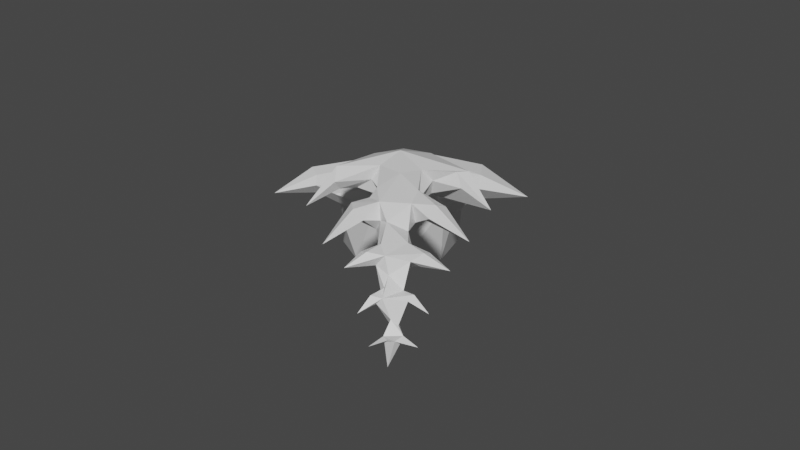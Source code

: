 # Source: Grass2.blend  (saved by Blender 2.81.16; exported with 4.5.12 LTS)
import bpy
from mathutils import Matrix  # noqa: F401  (used for matrix-valued properties, if any)

bpy.ops.wm.read_factory_settings(use_empty=True)
scene = bpy.context.scene
scene.name = 'Scene'

# ---- materials (node trees are filled in below, after node groups)
mat_vegetation = bpy.data.materials.new('Vegetation')
mat_vegetation.alpha_threshold = 0.0
mat_vegetation.use_transparent_shadow = False
mat_vegetation.line_color = (0.0, 0.0, 0.0, 1.0)

# ---- material node trees
mat_vegetation.use_nodes = True; mat_vegetation.node_tree.nodes.clear()
_N = mat_vegetation.node_tree.nodes; _L = mat_vegetation.node_tree.links
n0 = _N.new('ShaderNodeOutputMaterial'); n0.name = 'Material Output'; n0.location = (300, 300)
n1 = _N.new('ShaderNodeBsdfPrincipled'); n1.name = 'Principled BSDF'; n1.location = (10, 300)
n1.distribution = 'GGX'
n1.subsurface_method = 'BURLEY'
n1.inputs[2].default_value = 0.4
n1.inputs[3].default_value = 1.45
n1.inputs[27].default_value = (0.0, 0.0, 0.0, 1.0)
n1.inputs[28].default_value = 1.0
_L.new(n1.outputs[0], n0.inputs[0])
n0.is_active_output = True

# ---- world
world_world = bpy.data.worlds.new('World'); scene.world = world_world
world_world.use_nodes = True; world_world.node_tree.nodes.clear()
_N = world_world.node_tree.nodes; _L = world_world.node_tree.links
n0 = _N.new('ShaderNodeOutputWorld'); n0.name = 'World Output'; n0.location = (300, 300)
n1 = _N.new('ShaderNodeBackground'); n1.name = 'Background'; n1.location = (10, 300)
n1.inputs[0].default_value = (0.05088, 0.05088, 0.05088, 1.0)
_L.new(n1.outputs[0], n0.inputs[0])
n0.is_active_output = True
world_world.color = (0.05088, 0.05088, 0.05088)
world_world.use_sun_shadow = False
world_world.sun_shadow_jitter_overblur = 0.0

# ---- meshes
me_grass = bpy.data.meshes.new('Grass')
me_grass.from_pydata([(-0.05065, 0.07682, 0.05344), (-0.1059, 0.05115, 0.07119), (-0.1466, 0.03847, 0.0695), (-0.03867, -0.0549, 0.05126), (-0.1248, 0.01788, 0.07625), (-0.137, 0.02259, 0.08415), (-0.09601, -0.0336, 0.08687), (-0.09311, -0.0406, 0.08605), (-0.09239, 0.03871, 0.07876), (-0.1806, -0.007385, 0.05711), (-0.1777, -0.01044, 0.05915), (-0.1788, 0.0117, 0.05917), (-0.1876, 0.003186, 0.03977), (-0.03589, -0.05146, 0.06581), (-0.05104, -0.04978, 0.06584), (-0.03854, 0.05523, 0.05523), (-0.04974, 0.05051, 0.06449), (-0.1804, -0.002781, 0.04494), (-0.1689, 0.002748, 0.06466), (-0.1664, -0.008371, 0.07067), (-0.1531, 0.006976, 0.06327), (-0.1567, -0.006968, 0.07586), (-0.09548, 0.007029, 0.07194), (-0.1174, 0.01059, 0.08699), (-0.1191, -0.01199, 0.08666), (-0.03664, 0.01139, 0.06631), (-0.06506, 0.00995, 0.05934), (-0.0729, 0.01356, 0.08756), (-0.1359, -0.02142, 0.08621), (-0.1565, 0.009467, 0.06872), (-0.1659, 0.014, 0.07552), (-0.171, 0.02535, 0.06951), (-0.02452, -0.04027, 0.04003), (-0.03643, -0.01435, 0.06672), (-0.01249, -0.02487, 0.05871), (-0.07043, -0.01906, 0.08681), (-0.1566, -0.01038, 0.06836), (-0.1657, 0.004742, 0.07343), (-0.1788, 0.00873, 0.05466), (-0.04648, -0.01511, 0.04499), (-0.1198, 0.01445, 0.08276), (-0.1887, 0.004965, 0.04288), (-0.188, -0.005137, 0.04278), (-0.1842, -0.002597, 0.04617), (-0.1853, 0.00486, 0.04077), (-0.1833, 0.003058, 0.02222), (-0.1857, -0.004879, 0.03987), (-0.1875, -0.0008214, 0.03925), (-0.1726, -0.004991, 0.0585), (-0.1793, 0.002326, 0.04478), (-0.1725, 0.005323, 0.0506), (-0.1831, 0.00132, 0.04869), (-0.1737, -0.005772, 0.0505), (-0.1715, 0.004882, 0.05928), (-0.1112, -0.01254, 0.07843), (-0.1635, -0.002722, 0.05721), (-0.1571, -0.008656, 0.06308), (-0.1573, 0.007088, 0.07546), (-0.1384, -0.003465, 0.06724), (-0.1425, -0.006984, 0.07507), (-0.0464, 0.01552, 0.04188), (-0.1187, 0.01242, 0.06959), (-0.1025, 0.00964, 0.07894), (-0.1309, -0.008359, 0.08465), (-0.1294, 0.01055, 0.06969), (-0.1336, 0.008047, 0.07643), (-0.1039, -0.001907, 0.08947), (-0.141, 0.004549, 0.07931), (-0.07681, -0.02009, 0.06535), (-0.04267, -0.002547, 0.07809), (-0.09113, 0.02296, 0.07551), (-0.08126, -0.001583, 0.09271), (-0.05796, 0.01463, 0.06886), (-0.006937, 0.01988, 0.05382), (-0.07889, 0.02376, 0.07871), (-0.02213, -0.00903, 0.06848), (-0.05943, -0.02103, 0.07217), (-0.03698, 0.03414, 0.03943), (-0.0244, 0.03535, 0.01846), (-0.036, 0.0001563, 3.55e-05), (-0.1307, 0.008834, 0.08549), (-0.02408, 0.04086, 0.05315), (-0.03388, -0.03496, 0.03324), (-0.0004419, -0.03514, 0.03881), (-0.04248, 0.01804, 0.054), (0.01985, -0.009794, 0.02557), (-0.04256, -0.01916, 0.05415), (-0.002085, 0.03485, 0.03977), (-0.1189, -0.01408, 0.07083), (-0.1066, -0.05289, 0.06996), (-0.1461, -0.03931, 0.07131), (-0.1709, -0.02872, 0.06835), (-0.1315, 0.01954, 0.07499), (-0.1278, 0.02392, 0.08353), (-0.0986, -0.03626, 0.07861), (-0.08443, -0.03544, 0.08322), (-0.09606, 0.03287, 0.07679), (-0.09141, 0.03439, 0.08783), (-0.09978, 0.03506, 0.08218), (-0.1828, -0.01809, 0.05168), (-0.1749, 0.008948, 0.05613), (-0.1798, 0.005634, 0.0581), (-0.1829, 0.01825, 0.05165), (-0.1923, -0.01272, 0.0391), (-0.1934, 0.01231, 0.03999), (-0.04281, -0.04629, 0.04728), (-0.05358, -0.04734, 0.05852), (-0.02862, -0.04508, 0.05824), (-0.05066, -0.07906, 0.05241), (-0.0448, 0.05093, 0.05141), (-0.04138, 0.05383, 0.06585), (-0.05167, 0.05069, 0.05886), (-0.1017, -0.01066, 0.07003), (-0.09289, 0.00975, 0.08891), (-0.0942, 0.01463, 0.08142), (-0.09723, -0.0136, 0.08829), (-0.0954, -0.0201, 0.08143), (-0.1369, -0.018, 0.07911), (-0.1304, -0.02693, 0.08281), (-0.1642, 0.009395, 0.06753), (-0.1619, 0.017, 0.0738), (-0.1652, -0.01351, 0.06746), (-0.1659, -0.01542, 0.07501), (-0.1612, -0.01833, 0.07292), (-0.04527, -0.02844, 0.04295), (-0.04804, 0.0396, 0.05193), (-0.02648, 0.03975, 0.0428), (-0.09165, -0.01944, 0.07269), (-0.1367, 0.01715, 0.07794), (-0.1294, -0.01066, 0.07346), (-0.1766, -0.008632, 0.05492), (0.03099, 0.02878, -0.0001967), (0.04104, -0.00174, -0.0001896), (0.02881, -0.0322, -0.0001896), (-0.004192, 0.03892, -0.0001896), (-0.02908, 0.02812, -0.000222), (-0.02901, -0.02684, -0.0001547), (-0.0001495, -0.03922, -0.0002011)], [], [(9, 52, 130), (38, 49, 51), (45, 44, 49), (42, 46, 17), (42, 51, 41), (17, 43, 42), (45, 46, 47), (45, 49, 17), (38, 50, 49), (50, 38, 100), (51, 49, 41), (93, 4, 2), (80, 23, 40), (20, 119, 29), (58, 59, 56), (36, 59, 21), (4, 61, 64), (136, 137, 82), (83, 137, 133), (59, 63, 67), (71, 113, 66), (63, 59, 129), (32, 82, 137), (54, 88, 112), (33, 75, 25), (74, 26, 70), (83, 85, 34), (87, 78, 126), (27, 71, 69), (86, 39, 124), (32, 83, 107), (85, 73, 34), (136, 82, 124), (95, 35, 7), (94, 68, 89), (24, 66, 63), (23, 66, 113), (61, 4, 40), (62, 22, 61), (56, 55, 58), (2, 92, 128), (2, 5, 93), (2, 128, 5), (6, 94, 89), (89, 7, 6), (99, 130, 48), (99, 10, 9), (11, 100, 102), (102, 38, 101), (102, 101, 11), (42, 47, 103), (103, 46, 42), (105, 106, 124), (14, 106, 108), (3, 107, 108), (108, 107, 13), (81, 73, 87), (110, 15, 0), (16, 110, 0), (43, 52, 9), (50, 119, 20), (101, 48, 18), (55, 56, 48), (48, 56, 19), (29, 67, 65), (20, 65, 64), (21, 67, 57), (21, 59, 67), (113, 114, 62), (54, 115, 24), (112, 116, 54), (124, 60, 79), (72, 25, 84), (69, 25, 27), (108, 106, 105), (35, 76, 33), (39, 86, 76), (28, 117, 90), (31, 119, 37), (31, 37, 30), (122, 19, 91), (91, 36, 123), (3, 105, 32), (124, 82, 105), (111, 109, 125), (108, 13, 14), (107, 34, 13), (125, 77, 60), (15, 81, 126), (15, 110, 81), (110, 75, 73), (125, 84, 111), (16, 84, 25), (96, 74, 70), (8, 97, 74), (96, 114, 98), (94, 116, 127), (94, 6, 116), (7, 35, 71), (92, 4, 64), (92, 64, 128), (128, 80, 5), (118, 88, 54), (118, 24, 28), (24, 63, 28), (118, 54, 24), (120, 30, 57), (30, 37, 57), (122, 21, 37), (123, 36, 21), (9, 101, 51), (10, 48, 101), (11, 101, 53), (51, 42, 43), (41, 49, 44), (26, 60, 39), (2, 4, 92), (38, 51, 101), (53, 50, 100), (18, 19, 37), (36, 56, 59), (78, 135, 60), (67, 63, 80), (71, 27, 97), (71, 97, 113), (71, 66, 115), (25, 69, 33), (75, 34, 73), (85, 133, 132), (126, 78, 77), (22, 70, 26), (67, 80, 65), (87, 134, 78), (35, 69, 71), (34, 107, 83), (126, 81, 87), (68, 95, 89), (72, 74, 27), (63, 66, 80), (37, 21, 57), (7, 89, 95), (1, 8, 96), (1, 97, 8), (1, 98, 97), (1, 96, 98), (10, 99, 48), (99, 9, 130), (102, 100, 38), (103, 47, 46), (104, 44, 12), (104, 41, 44), (104, 12, 41), (108, 105, 3), (14, 75, 33), (109, 0, 15), (16, 0, 111), (43, 9, 51), (43, 17, 52), (53, 18, 119), (50, 53, 119), (101, 18, 53), (48, 19, 18), (48, 52, 55), (29, 65, 20), (29, 57, 67), (62, 23, 113), (62, 114, 22), (112, 127, 116), (115, 54, 116), (84, 26, 72), (72, 27, 25), (35, 33, 69), (76, 68, 39), (76, 86, 33), (90, 118, 28), (31, 29, 119), (31, 120, 29), (120, 31, 30), (36, 91, 121), (91, 19, 121), (91, 123, 122), (86, 14, 33), (32, 105, 82), (126, 109, 15), (124, 106, 86), (13, 34, 75), (3, 32, 107), (125, 109, 77), (110, 25, 75), (115, 7, 71), (16, 111, 84), (125, 60, 84), (96, 8, 74), (97, 27, 74), (98, 113, 97), (98, 114, 113), (96, 70, 114), (70, 22, 114), (6, 115, 116), (129, 58, 112), (4, 93, 40), (80, 93, 5), (128, 64, 65), (128, 65, 80), (117, 28, 63), (129, 117, 63), (129, 112, 88), (120, 57, 29), (119, 18, 37), (121, 56, 36), (121, 19, 56), (122, 37, 19), (123, 21, 122), (9, 10, 101), (130, 52, 48), (11, 53, 100), (132, 131, 85), (134, 135, 78), (83, 32, 137), (95, 76, 35), (24, 115, 66), (23, 80, 66), (23, 62, 40), (62, 61, 40), (81, 110, 73), (111, 0, 109), (60, 77, 78), (85, 83, 133), (87, 131, 134), (79, 60, 135), (73, 85, 87), (85, 131, 87), (26, 74, 72), (14, 13, 75), (84, 60, 26), (86, 106, 14), (126, 77, 109), (110, 16, 25), (115, 6, 7), (129, 59, 58), (80, 40, 93), (136, 124, 79), (64, 61, 58), (61, 22, 112), (20, 64, 58), (61, 112, 58), (49, 50, 52), (50, 20, 55), (52, 17, 49), (55, 52, 50), (55, 20, 58), (22, 26, 68), (112, 22, 127), (68, 127, 22), (60, 124, 39), (39, 68, 26), (42, 41, 47), (41, 12, 47), (12, 44, 47), (44, 45, 47), (45, 17, 46), (94, 127, 68), (118, 90, 88), (68, 76, 95), (90, 117, 88), (117, 129, 88)])
_uv = me_grass.uv_layers.new(name='UVКарта')
_uv.uv.foreach_set('vector', [0.0, 0.0, 0.0, 0.0, 0.0, 0.0, 0.0, 0.0, 0.0, 0.0, 0.0, 0.0, 0.0, 0.0, 0.0, 0.0, 0.0, 0.0, 0.0, 0.0, 0.0, 0.0, 0.0, 0.0, 0.0, 0.0, 0.0, 0.0, 0.0, 0.0, 0.0, 0.0, 0.0, 0.0, 0.0, 0.0, 0.0, 0.0, 0.0, 0.0, 0.0, 0.0, 0.0, 0.0, 0.0, 0.0, 0.0, 0.0, 0.0, 0.0, 0.0, 0.0, 0.0, 0.0, 0.0, 0.0, 0.0, 0.0, 0.0, 0.0, 0.0, 0.0, 0.0, 0.0, 0.0, 0.0, 0.0, 0.0, 0.0, 0.0, 0.0, 0.0, 0.0, 0.0, 0.0, 0.0, 0.0, 0.0, 0.0, 0.0, 0.0, 0.0, 0.0, 0.0, 0.0, 0.0, 0.0, 0.0, 0.0, 0.0, 0.0, 0.0, 0.0, 0.0, 0.0, 0.0, 0.0, 0.0, 0.0, 0.0, 0.0, 0.0, 0.0, 0.0, 0.0, 0.0, 0.0, 0.0, 0.0, 0.0, 0.0, 0.0, 0.0, 0.0, 0.0, 0.0, 0.0, 0.0, 0.0, 0.0, 0.0, 0.0, 0.0, 0.0, 0.0, 0.0, 0.0, 0.0, 0.0, 0.0, 0.0, 0.0, 0.0, 0.0, 0.0, 0.0, 0.0, 0.0, 0.0, 0.0, 0.0, 0.0, 0.0, 0.0, 0.0, 0.0, 0.0, 0.0, 0.0, 0.0, 0.0, 0.0, 0.0, 0.0, 0.0, 0.0, 0.0, 0.0, 0.0, 0.0, 0.0, 0.0, 0.0, 0.0, 0.0, 0.0, 0.0, 0.0, 0.0, 0.0, 0.0, 0.0, 0.0, 0.0, 0.0, 0.0, 0.0, 0.0, 0.0, 0.0, 0.0, 0.0, 0.0, 0.0, 0.0, 0.0, 0.0, 0.0, 0.0, 0.0, 0.0, 0.0, 0.0, 0.0, 0.0, 0.0, 0.0, 0.0, 0.0, 0.0, 0.0, 0.0, 0.0, 0.0, 0.0, 0.0, 0.0, 0.0, 0.0, 0.0, 0.0, 0.0, 0.0, 0.0, 0.0, 0.0, 0.0, 0.0, 0.0, 0.0, 0.0, 0.0, 0.0, 0.0, 0.0, 0.0, 0.0, 0.0, 0.0, 0.0, 0.0, 0.0, 0.0, 0.0, 0.0, 0.0, 0.0, 0.0, 0.0, 0.0, 0.0, 0.0, 0.0, 0.0, 0.0, 0.0, 0.0, 0.0, 0.0, 0.0, 0.0, 0.0, 0.0, 0.0, 0.0, 0.0, 0.0, 0.0, 0.0, 0.0, 0.0, 0.0, 0.0, 0.0, 0.0, 0.0, 0.0, 0.0, 0.0, 0.0, 0.0, 0.0, 0.0, 0.0, 0.0, 0.0, 0.0, 0.0, 0.0, 0.0, 0.0, 0.0, 0.0, 0.0, 0.0, 0.0, 0.0, 0.0, 0.0, 0.0, 0.0, 0.0, 0.0, 0.0, 0.0, 0.0, 0.0, 0.0, 0.0, 0.0, 0.0, 0.0, 0.0, 0.0, 0.0, 0.0, 0.0, 0.0, 0.0, 0.0, 0.0, 0.0, 0.0, 0.0, 0.0, 0.0, 0.0, 0.0, 0.0, 0.0, 0.0, 0.0, 0.0, 0.0, 0.0, 0.0, 0.0, 0.0, 0.0, 0.0, 0.0, 0.0, 0.0, 0.0, 0.0, 0.0, 0.0, 0.0, 0.0, 0.0, 0.0, 0.0, 0.0, 0.0, 0.0, 0.0, 0.0, 0.0, 0.0, 0.0, 0.0, 0.0, 0.0, 0.0, 0.0, 0.0, 0.0, 0.0, 0.0, 0.0, 0.0, 0.0, 0.0, 0.0, 0.0, 0.0, 0.0, 0.0, 0.0, 0.0, 0.0, 0.0, 0.0, 0.0, 0.0, 0.0, 0.0, 0.0, 0.0, 0.0, 0.0, 0.0, 0.0, 0.0, 0.0, 0.0, 0.0, 0.0, 0.0, 0.0, 0.0, 0.0, 0.0, 0.0, 0.0, 0.0, 0.0, 0.0, 0.0, 0.0, 0.0, 0.0, 0.0, 0.0, 0.0, 0.0, 0.0, 0.0, 0.0, 0.0, 0.0, 0.0, 0.0, 0.0, 0.0, 0.0, 0.0, 0.0, 0.0, 0.0, 0.0, 0.0, 0.0, 0.0, 0.0, 0.0, 0.0, 0.0, 0.0, 0.0, 0.0, 0.0, 0.0, 0.0, 0.0, 0.0, 0.0, 0.0, 0.0, 0.0, 0.0, 0.0, 0.0, 0.0, 0.0, 0.0, 0.0, 0.0, 0.0, 0.0, 0.0, 0.0, 0.0, 0.0, 0.0, 0.0, 0.0, 0.0, 0.0, 0.0, 0.0, 0.0, 0.0, 0.0, 0.0, 0.0, 0.0, 0.0, 0.0, 0.0, 0.0, 0.0, 0.0, 0.0, 0.0, 0.0, 0.0, 0.0, 0.0, 0.0, 0.0, 0.0, 0.0, 0.0, 0.0, 0.0, 0.0, 0.0, 0.0, 0.0, 0.0, 0.0, 0.0, 0.0, 0.0, 0.0, 0.0, 0.0, 0.0, 0.0, 0.0, 0.0, 0.0, 0.0, 0.0, 0.0, 0.0, 0.0, 0.0, 0.0, 0.0, 0.0, 0.0, 0.0, 0.0, 0.0, 0.0, 0.0, 0.0, 0.0, 0.0, 0.0, 0.0, 0.0, 0.0, 0.0, 0.0, 0.0, 0.0, 0.0, 0.0, 0.0, 0.0, 0.0, 0.0, 0.0, 0.0, 0.0, 0.0, 0.0, 0.0, 0.0, 0.0, 0.0, 0.0, 0.0, 0.0, 0.0, 0.0, 0.0, 0.0, 0.0, 0.0, 0.0, 0.0, 0.0, 0.0, 0.0, 0.0, 0.0, 0.0, 0.0, 0.0, 0.0, 0.0, 0.0, 0.0, 0.0, 0.0, 0.0, 0.0, 0.0, 0.0, 0.0, 0.0, 0.0, 0.0, 0.0, 0.0, 0.0, 0.0, 0.0, 0.0, 0.0, 0.0, 0.0, 0.0, 0.0, 0.0, 0.0, 0.0, 0.0, 0.0, 0.0, 0.0, 0.0, 0.0, 0.0, 0.0, 0.0, 0.0, 0.0, 0.0, 0.0, 0.0, 0.0, 0.0, 0.0, 0.0, 0.0, 0.0, 0.0, 0.0, 0.0, 0.0, 0.0, 0.0, 0.0, 0.0, 0.0, 0.0, 0.0, 0.0, 0.0, 0.0, 0.0, 0.0, 0.0, 0.0, 0.0, 0.0, 0.0, 0.0, 0.0, 0.0, 0.0, 0.0, 0.0, 0.0, 0.0, 0.0, 0.0, 0.0, 0.0, 0.0, 0.0, 0.0, 0.0, 0.0, 0.0, 0.0, 0.0, 0.0, 0.0, 0.0, 0.0, 0.0, 0.0, 0.0, 0.0, 0.0, 0.0, 0.0, 0.0, 0.0, 0.0, 0.0, 0.0, 0.0, 0.0, 0.0, 0.0, 0.0, 0.0, 0.0, 0.0, 0.0, 0.0, 0.0, 0.0, 0.0, 0.0, 0.0, 0.0, 0.0, 0.0, 0.0, 0.0, 0.0, 0.0, 0.0, 0.0, 0.0, 0.0, 0.0, 0.0, 0.0, 0.0, 0.0, 0.0, 0.0, 0.0, 0.0, 0.0, 0.0, 0.0, 0.0, 0.0, 0.0, 0.0, 0.0, 0.0, 0.0, 0.0, 0.0, 0.0, 0.0, 0.0, 0.0, 0.0, 0.0, 0.0, 0.0, 0.0, 0.0, 0.0, 0.0, 0.0, 0.0, 0.0, 0.0, 0.0, 0.0, 0.0, 0.0, 0.0, 0.0, 0.0, 0.0, 0.0, 0.0, 0.0, 0.0, 0.0, 0.0, 0.0, 0.0, 0.0, 0.0, 0.0, 0.0, 0.0, 0.0, 0.0, 0.0, 0.0, 0.0, 0.0, 0.0, 0.0, 0.0, 0.0, 0.0, 0.0, 0.0, 0.0, 0.0, 0.0, 0.0, 0.0, 0.0, 0.0, 0.0, 0.0, 0.0, 0.0, 0.0, 0.0, 0.0, 0.0, 0.0, 0.0, 0.0, 0.0, 0.0, 0.0, 0.0, 0.0, 0.0, 0.0, 0.0, 0.0, 0.0, 0.0, 0.0, 0.0, 0.0, 0.0, 0.0, 0.0, 0.0, 0.0, 0.0, 0.0, 0.0, 0.0, 0.0, 0.0, 0.0, 0.0, 0.0, 0.0, 0.0, 0.0, 0.0, 0.0, 0.0, 0.0, 0.0, 0.0, 0.0, 0.0, 0.0, 0.0, 0.0, 0.0, 0.0, 0.0, 0.0, 0.0, 0.0, 0.0, 0.0, 0.0, 0.0, 0.0, 0.0, 0.0, 0.0, 0.0, 0.0, 0.0, 0.0, 0.0, 0.0, 0.0, 0.0, 0.0, 0.0, 0.0, 0.0, 0.0, 0.0, 0.0, 0.0, 0.0, 0.0, 0.0, 0.0, 0.0, 0.0, 0.0, 0.0, 0.0, 0.0, 0.0, 0.0, 0.0, 0.0, 0.0, 0.0, 0.0, 0.0, 0.0, 0.0, 0.0, 0.0, 0.0, 0.0, 0.0, 0.0, 0.0, 0.0, 0.0, 0.0, 0.0, 0.0, 0.0, 0.0, 0.0, 0.0, 0.0, 0.0, 0.0, 0.0, 0.0, 0.0, 0.0, 0.0, 0.0, 0.0, 0.0, 0.0, 0.0, 0.0, 0.0, 0.0, 0.0, 0.0, 0.0, 0.0, 0.0, 0.0, 0.0, 0.0, 0.0, 0.0, 0.0, 0.0, 0.0, 0.0, 0.0, 0.0, 0.0, 0.0, 0.0, 0.0, 0.0, 0.0, 0.0, 0.0, 0.0, 0.0, 0.0, 0.0, 0.0, 0.0, 0.0, 0.0, 0.0, 0.0, 0.0, 0.0, 0.0, 0.0, 0.0, 0.0, 0.0, 0.0, 0.0, 0.0, 0.0, 0.0, 0.0, 0.0, 0.0, 0.0, 0.0, 0.0, 0.0, 0.0, 0.0, 0.0, 0.0, 0.0, 0.0, 0.0, 0.0, 0.0, 0.0, 0.0, 0.0, 0.0, 0.0, 0.0, 0.0, 0.0, 0.0, 0.0, 0.0, 0.0, 0.0, 0.0, 0.0, 0.0, 0.0, 0.0, 0.0, 0.0, 0.0, 0.0, 0.0, 0.0, 0.0, 0.0, 0.0, 0.0, 0.0, 0.0, 0.0, 0.0, 0.0, 0.0, 0.0, 0.0, 0.0, 0.0, 0.0, 0.0, 0.0, 0.0, 0.0, 0.0, 0.0, 0.0, 0.0, 0.0, 0.0, 0.0, 0.0, 0.0, 0.0, 0.0, 0.0, 0.0, 0.0, 0.0, 0.0, 0.0, 0.0, 0.0, 0.0, 0.0, 0.0, 0.0, 0.0, 0.0, 0.0, 0.0, 0.0, 0.0, 0.0, 0.0, 0.0, 0.0, 0.0, 0.0, 0.0, 0.0, 0.0, 0.0, 0.0, 0.0, 0.0, 0.0, 0.0, 0.0, 0.0, 0.0, 0.0, 0.0, 0.0, 0.0, 0.0, 0.0, 0.0, 0.0, 0.0, 0.0, 0.0, 0.0, 0.0, 0.0, 0.0, 0.0, 0.0, 0.0, 0.0, 0.0, 0.0, 0.0, 0.0, 0.0, 0.0, 0.0, 0.0, 0.0, 0.0, 0.0, 0.0, 0.0, 0.0, 0.0, 0.0, 0.0, 0.0, 0.0, 0.0, 0.0, 0.0, 0.0, 0.0, 0.0, 0.0, 0.0, 0.0, 0.0, 0.0, 0.0, 0.0, 0.0, 0.0, 0.0, 0.0, 0.0, 0.0, 0.0, 0.0, 0.0, 0.0, 0.0, 0.0, 0.0, 0.0, 0.0, 0.0, 0.0, 0.0, 0.0, 0.0, 0.0, 0.0, 0.0, 0.0, 0.0, 0.0, 0.0, 0.0, 0.0, 0.0, 0.0, 0.0, 0.0, 0.0, 0.0, 0.0, 0.0, 0.0, 0.0, 0.0, 0.0, 0.0, 0.0, 0.0, 0.0, 0.0, 0.0, 0.0, 0.0, 0.0, 0.0, 0.0, 0.0, 0.0, 0.0, 0.0, 0.0, 0.0, 0.0, 0.0, 0.0, 0.0, 0.0, 0.0, 0.0, 0.0, 0.0, 0.0, 0.0, 0.0, 0.0, 0.0, 0.0, 0.0, 0.0, 0.0, 0.0, 0.0, 0.0, 0.0, 0.0, 0.0, 0.0, 0.0, 0.0, 0.0, 0.0, 0.0, 0.0, 0.0, 0.0, 0.0, 0.0, 0.0, 0.0, 0.0, 0.0, 0.0, 0.0, 0.0, 0.0, 0.0, 0.0, 0.0, 0.0, 0.0, 0.0, 0.0, 0.0, 0.0, 0.0, 0.0, 0.0, 0.0, 0.0, 0.0, 0.0, 0.0, 0.0, 0.0, 0.0, 0.0, 0.0, 0.0, 0.0, 0.0, 0.0, 0.0, 0.0, 0.0, 0.0, 0.0, 0.0, 0.0, 0.0, 0.0, 0.0, 0.0, 0.0, 0.0, 0.0, 0.0, 0.0, 0.0, 0.0, 0.0, 0.0, 0.0, 0.0, 0.0, 0.0, 0.0, 0.0, 0.0, 0.0, 0.0, 0.0, 0.0, 0.0, 0.0, 0.0, 0.0, 0.0, 0.0, 0.0, 0.0, 0.0, 0.0, 0.0, 0.0, 0.0, 0.0, 0.0, 0.0, 0.0, 0.0, 0.0, 0.0, 0.0, 0.0, 0.0, 0.0, 0.0, 0.0, 0.0, 0.0, 0.0, 0.0, 0.0, 0.0, 0.0, 0.0, 0.0, 0.0, 0.0, 0.0, 0.0, 0.0, 0.0, 0.0, 0.0, 0.0, 0.0, 0.0, 0.0, 0.0, 0.0, 0.0, 0.0, 0.0, 0.0, 0.0, 0.0, 0.0, 0.0, 0.0, 0.0, 0.0, 0.0, 0.0, 0.0, 0.0, 0.0, 0.0, 0.0, 0.0, 0.0, 0.0, 0.0, 0.0, 0.0, 0.0, 0.0, 0.0, 0.0, 0.0, 0.0, 0.0, 0.0, 0.0, 0.0, 0.0, 0.0, 0.0, 0.0, 0.0, 0.0, 0.0, 0.0, 0.0, 0.0, 0.0, 0.0, 0.0, 0.0, 0.0, 0.0, 0.0, 0.0, 0.0, 0.0, 0.0, 0.0, 0.0, 0.0, 0.0, 0.0, 0.0, 0.0, 0.0, 0.0, 0.0, 0.0, 0.0, 0.0, 0.0, 0.0, 0.0, 0.0, 0.0, 0.0, 0.0, 0.0, 0.0, 0.0, 0.0, 0.0, 0.0, 0.0, 0.0, 0.0, 0.0, 0.0, 0.0, 0.0, 0.0, 0.0, 0.0, 0.0, 0.0, 0.0, 0.0, 0.0, 0.0, 0.0, 0.0, 0.0, 0.0, 0.0, 0.0, 0.0, 0.0, 0.0, 0.0, 0.0, 0.0, 0.0, 0.0, 0.0, 0.0, 0.0, 0.0, 0.0, 0.0, 0.0, 0.0, 0.0, 0.0, 0.0, 0.0, 0.0, 0.0, 0.0, 0.0, 0.0, 0.0, 0.0, 0.0, 0.0, 0.0, 0.0, 0.0, 0.0, 0.0, 0.0, 0.0, 0.0, 0.0, 0.0, 0.0, 0.0, 0.0, 0.0, 0.0, 0.0, 0.0, 0.0, 0.0, 0.0, 0.0, 0.0, 0.0, 0.0, 0.0, 0.0, 0.0, 0.0, 0.0, 0.0, 0.0, 0.0, 0.0, 0.0, 0.0, 0.0, 0.0, 0.0, 0.0, 0.0, 0.0, 0.0, 0.0, 0.0, 0.0, 0.0, 0.0, 0.0, 0.0, 0.0, 0.0, 0.0, 0.0, 0.0, 0.0, 0.0, 0.0, 0.0, 0.0, 0.0, 0.0, 0.0, 0.0, 0.0, 0.0, 0.0, 0.0, 0.0, 0.0, 0.0, 0.0, 0.0, 0.0, 0.0, 0.0, 0.0, 0.0, 0.0, 0.0, 0.0, 0.0, 0.0, 0.0, 0.0, 0.0, 0.0, 0.0, 0.0, 0.0, 0.0, 0.0, 0.0, 0.0, 0.0, 0.0, 0.0, 0.0, 0.0, 0.0, 0.0, 0.0, 0.0, 0.0, 0.0, 0.0, 0.0, 0.0, 0.0, 0.0, 0.0, 0.0, 0.0, 0.0, 0.0, 0.0, 0.0, 0.0, 0.0, 0.0, 0.0, 0.0, 0.0, 0.0, 0.0, 0.0, 0.0, 0.0, 0.0, 0.0, 0.0, 0.0, 0.0, 0.0, 0.0, 0.0, 0.0, 0.0, 0.0, 0.0, 0.0, 0.0, 0.0, 0.0, 0.0, 0.0, 0.0, 0.0])
me_grass.materials.append(mat_vegetation)
me_grass.use_remesh_preserve_volume = False
me_grass.use_remesh_preserve_attributes = False
me_grass.use_mirror_vertex_groups = False
me_grass.update()

# ---- objects
ob_grass = bpy.data.objects.new('Grass', me_grass)

# ---- transforms, parenting, visibility, modifiers, constraints
ob_grass.location = (0.0, 0.0, -9.313e-10)
ob_grass.rotation_euler = (0.0, -0.0, 2.245)
ob_grass.scale = (4.329, 4.184, 4.573)
ob_grass.lock_rotations_4d = False
ob_grass.empty_display_type = 'ARROWS'
ob_grass.lineart.crease_threshold = 0.0

# ---- collection membership
scene.collection.objects.link(ob_grass)

# ---- scene / render settings (as saved in the file)
scene.frame_start = 1; scene.frame_end = 250; scene.frame_set(1)
scene.render.engine = 'BLENDER_EEVEE_NEXT'
scene.cycles.use_denoising = False
scene.cycles.samples = 128
scene.cycles.sampling_pattern = 'TABULATED_SOBOL'
scene.cycles.use_adaptive_sampling = False
scene.cycles.use_light_tree = False
scene.view_settings.view_transform = 'Filmic'
bpy.context.view_layer.update()

# ---- added for rendering (the .blend has no active camera and no usable light): camera, sun
cam_auto = bpy.data.cameras.new('AutoCamera')
cam_auto.lens = 50.0
cam_auto.sensor_width = 36.0
cam_auto.clip_end = 1000.0
ob_auto_camera = bpy.data.objects.new('AutoCamera', cam_auto)
scene.collection.objects.link(ob_auto_camera)
ob_auto_camera.location = (1.79253, -2.15418, 1.47786)
ob_auto_camera.rotation_euler = (1.09748, -7.21219e-08, 0.694738)
scene.camera = ob_auto_camera
light_auto_sun = bpy.data.lights.new('AutoSun', 'SUN')
light_auto_sun.energy = 3.0
light_auto_sun.angle = 0.0523599
ob_auto_sun = bpy.data.objects.new('AutoSun', light_auto_sun)
scene.collection.objects.link(ob_auto_sun)
ob_auto_sun.rotation_euler = (0.872665, 0.174533, 0.523599)
bpy.context.view_layer.update()
